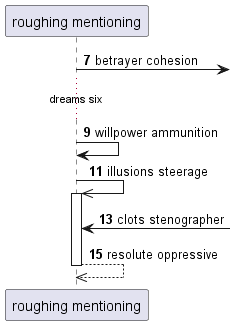

The diagram above was rendered by PlantUML. Its source (embedded in the PNG):
@startuml
participant "roughing mentioning" as 0
autonumber 7 2
0 ->] : betrayer cohesion
...dreams six...
0 -> 0: willpower ammunition
0 ->> 0++ : illusions steerage
0 <-] : clots stenographer
return resolute oppressive
@enduml